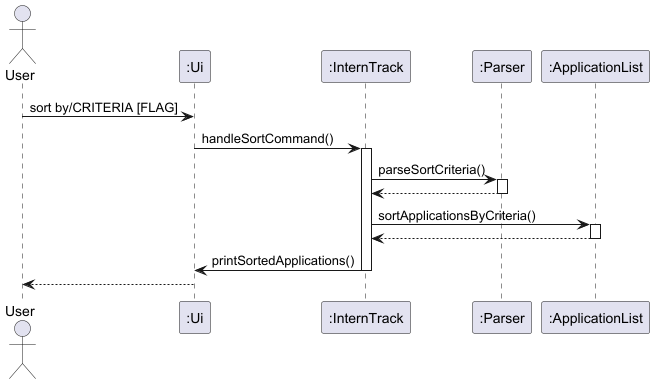

The diagram above was rendered by PlantUML. Its source (embedded in the PNG):
@startuml
actor User
participant ":Ui" as  Ui
participant ":InternTrack" as InternTrack
participant ":Parser" as Parser
participant ":ApplicationList" as ApplicationList

User -> Ui : sort by/CRITERIA [FLAG]
Ui -> InternTrack : handleSortCommand()
activate InternTrack
InternTrack -> Parser : parseSortCriteria()
activate Parser
Parser --> InternTrack :
deactivate Parser
InternTrack -> ApplicationList : sortApplicationsByCriteria()
activate ApplicationList
ApplicationList --> InternTrack
deactivate ApplicationList
InternTrack ->Ui :printSortedApplications()
deactivate InternTrack
Ui-->User
@enduml